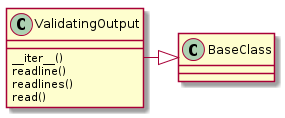

The diagram above was rendered by PlantUML. Its source (embedded in the PNG):
@startuml
ValidatingOutput -|> BaseClass
ValidatingOutput : __iter__()
ValidatingOutput : readline()
ValidatingOutput : readlines()
ValidatingOutput : read()

@enduml